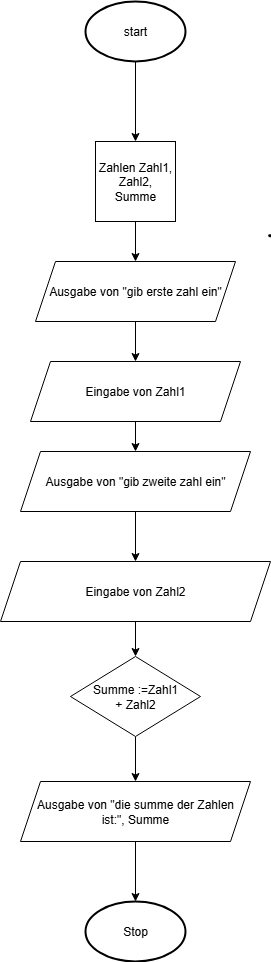

The diagram above was exported from draw.io. Its source (the exported page's mxGraphModel, read from the mxfile embedded in the PNG):
<mxGraphModel dx="778" dy="1637" grid="1" gridSize="10" guides="1" tooltips="1" connect="1" arrows="1" fold="1" page="1" pageScale="1" pageWidth="827" pageHeight="1169" math="0" shadow="0">
  <root>
    <mxCell id="WIyWlLk6GJQsqaUBKTNV-0" />
    <mxCell id="WIyWlLk6GJQsqaUBKTNV-1" parent="WIyWlLk6GJQsqaUBKTNV-0" />
    <mxCell id="O82DpRVJv1QMg9jkfy9_-23" value="" style="edgeStyle=orthogonalEdgeStyle;rounded=0;orthogonalLoop=1;jettySize=auto;html=1;" edge="1" parent="WIyWlLk6GJQsqaUBKTNV-1" source="O82DpRVJv1QMg9jkfy9_-0" target="O82DpRVJv1QMg9jkfy9_-2">
      <mxGeometry relative="1" as="geometry" />
    </mxCell>
    <mxCell id="O82DpRVJv1QMg9jkfy9_-0" value="start" style="strokeWidth=2;html=1;shape=mxgraph.flowchart.start_1;whiteSpace=wrap;" vertex="1" parent="WIyWlLk6GJQsqaUBKTNV-1">
      <mxGeometry x="145" y="-70" width="100" height="60" as="geometry" />
    </mxCell>
    <mxCell id="O82DpRVJv1QMg9jkfy9_-24" value="" style="edgeStyle=orthogonalEdgeStyle;rounded=0;orthogonalLoop=1;jettySize=auto;html=1;" edge="1" parent="WIyWlLk6GJQsqaUBKTNV-1" source="O82DpRVJv1QMg9jkfy9_-2" target="O82DpRVJv1QMg9jkfy9_-5">
      <mxGeometry relative="1" as="geometry" />
    </mxCell>
    <mxCell id="O82DpRVJv1QMg9jkfy9_-2" value="Zahlen Zahl1,&lt;div&gt;Zahl2,&lt;/div&gt;&lt;div&gt;Summe&lt;/div&gt;" style="whiteSpace=wrap;html=1;aspect=fixed;" vertex="1" parent="WIyWlLk6GJQsqaUBKTNV-1">
      <mxGeometry x="155" y="70" width="80" height="80" as="geometry" />
    </mxCell>
    <mxCell id="O82DpRVJv1QMg9jkfy9_-11" value="" style="edgeStyle=orthogonalEdgeStyle;rounded=0;orthogonalLoop=1;jettySize=auto;html=1;" edge="1" parent="WIyWlLk6GJQsqaUBKTNV-1" source="O82DpRVJv1QMg9jkfy9_-5" target="O82DpRVJv1QMg9jkfy9_-6">
      <mxGeometry relative="1" as="geometry" />
    </mxCell>
    <mxCell id="O82DpRVJv1QMg9jkfy9_-5" value="Ausgabe von &quot;gib erste zahl ein&quot;" style="shape=parallelogram;perimeter=parallelogramPerimeter;whiteSpace=wrap;html=1;fixedSize=1;" vertex="1" parent="WIyWlLk6GJQsqaUBKTNV-1">
      <mxGeometry x="95" y="190" width="200" height="60" as="geometry" />
    </mxCell>
    <mxCell id="O82DpRVJv1QMg9jkfy9_-12" value="" style="edgeStyle=orthogonalEdgeStyle;rounded=0;orthogonalLoop=1;jettySize=auto;html=1;" edge="1" parent="WIyWlLk6GJQsqaUBKTNV-1" source="O82DpRVJv1QMg9jkfy9_-6" target="O82DpRVJv1QMg9jkfy9_-9">
      <mxGeometry relative="1" as="geometry" />
    </mxCell>
    <mxCell id="O82DpRVJv1QMg9jkfy9_-6" value="Eingabe von Zahl1" style="shape=parallelogram;perimeter=parallelogramPerimeter;whiteSpace=wrap;html=1;fixedSize=1;" vertex="1" parent="WIyWlLk6GJQsqaUBKTNV-1">
      <mxGeometry x="90" y="290" width="210" height="60" as="geometry" />
    </mxCell>
    <mxCell id="O82DpRVJv1QMg9jkfy9_-14" value="" style="edgeStyle=orthogonalEdgeStyle;rounded=0;orthogonalLoop=1;jettySize=auto;html=1;" edge="1" parent="WIyWlLk6GJQsqaUBKTNV-1" source="O82DpRVJv1QMg9jkfy9_-9" target="O82DpRVJv1QMg9jkfy9_-13">
      <mxGeometry relative="1" as="geometry" />
    </mxCell>
    <mxCell id="O82DpRVJv1QMg9jkfy9_-9" value="Ausgabe von &quot;gib zweite zahl ein&quot;" style="shape=parallelogram;perimeter=parallelogramPerimeter;whiteSpace=wrap;html=1;fixedSize=1;" vertex="1" parent="WIyWlLk6GJQsqaUBKTNV-1">
      <mxGeometry x="80" y="380" width="230" height="60" as="geometry" />
    </mxCell>
    <mxCell id="O82DpRVJv1QMg9jkfy9_-16" value="" style="edgeStyle=orthogonalEdgeStyle;rounded=0;orthogonalLoop=1;jettySize=auto;html=1;" edge="1" parent="WIyWlLk6GJQsqaUBKTNV-1" source="O82DpRVJv1QMg9jkfy9_-13" target="O82DpRVJv1QMg9jkfy9_-15">
      <mxGeometry relative="1" as="geometry" />
    </mxCell>
    <mxCell id="O82DpRVJv1QMg9jkfy9_-13" value="Eingabe von Zahl2" style="shape=parallelogram;perimeter=parallelogramPerimeter;whiteSpace=wrap;html=1;fixedSize=1;" vertex="1" parent="WIyWlLk6GJQsqaUBKTNV-1">
      <mxGeometry x="60" y="490" width="270" height="60" as="geometry" />
    </mxCell>
    <mxCell id="O82DpRVJv1QMg9jkfy9_-18" value="" style="edgeStyle=orthogonalEdgeStyle;rounded=0;orthogonalLoop=1;jettySize=auto;html=1;" edge="1" parent="WIyWlLk6GJQsqaUBKTNV-1" source="O82DpRVJv1QMg9jkfy9_-15" target="O82DpRVJv1QMg9jkfy9_-17">
      <mxGeometry relative="1" as="geometry" />
    </mxCell>
    <mxCell id="O82DpRVJv1QMg9jkfy9_-15" value="Summe :=Zahl1&lt;div&gt;+ Zahl2&lt;/div&gt;" style="rhombus;whiteSpace=wrap;html=1;" vertex="1" parent="WIyWlLk6GJQsqaUBKTNV-1">
      <mxGeometry x="130" y="585" width="130" height="80" as="geometry" />
    </mxCell>
    <mxCell id="O82DpRVJv1QMg9jkfy9_-22" value="" style="edgeStyle=orthogonalEdgeStyle;rounded=0;orthogonalLoop=1;jettySize=auto;html=1;" edge="1" parent="WIyWlLk6GJQsqaUBKTNV-1" source="O82DpRVJv1QMg9jkfy9_-17" target="O82DpRVJv1QMg9jkfy9_-21">
      <mxGeometry relative="1" as="geometry" />
    </mxCell>
    <mxCell id="O82DpRVJv1QMg9jkfy9_-17" value="Ausgabe von &quot;die summe der Zahlen&lt;div&gt;ist:&quot;, Summe&lt;/div&gt;" style="shape=parallelogram;perimeter=parallelogramPerimeter;whiteSpace=wrap;html=1;fixedSize=1;" vertex="1" parent="WIyWlLk6GJQsqaUBKTNV-1">
      <mxGeometry x="80" y="710" width="230" height="60" as="geometry" />
    </mxCell>
    <mxCell id="O82DpRVJv1QMg9jkfy9_-21" value="Stop" style="strokeWidth=2;html=1;shape=mxgraph.flowchart.start_1;whiteSpace=wrap;" vertex="1" parent="WIyWlLk6GJQsqaUBKTNV-1">
      <mxGeometry x="145" y="830" width="100" height="60" as="geometry" />
    </mxCell>
  </root>
</mxGraphModel>